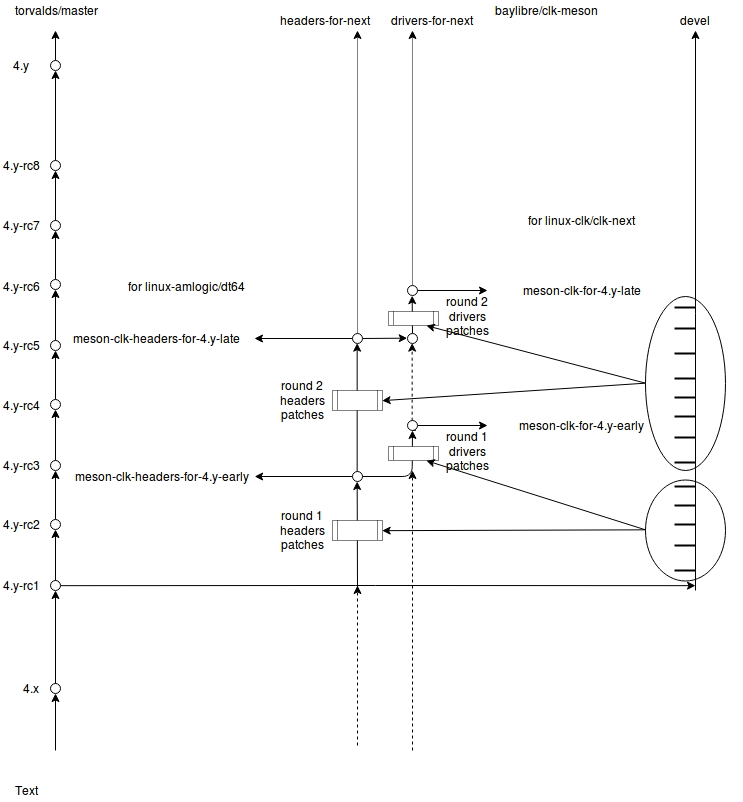

The diagram above was exported from draw.io. Its source (the exported page's mxGraphModel, read from the mxfile embedded in the PNG):
<mxGraphModel dx="1725" dy="879" grid="1" gridSize="10" guides="1" tooltips="1" connect="1" arrows="1" fold="1" page="1" pageScale="1" pageWidth="850" pageHeight="1100" background="#ffffff" math="0" shadow="0">
  <root>
    <mxCell id="0" />
    <mxCell id="1" parent="0" />
    <mxCell id="130617980c170a16-1" value="" style="endArrow=classic;html=1;" edge="1" parent="1" source="130617980c170a16-23">
      <mxGeometry width="50" height="50" relative="1" as="geometry">
        <mxPoint x="120" y="880" as="sourcePoint" />
        <mxPoint x="120" y="40" as="targetPoint" />
      </mxGeometry>
    </mxCell>
    <mxCell id="130617980c170a16-2" value="torvalds/master" style="text;html=1;strokeColor=none;fillColor=none;align=center;verticalAlign=middle;whiteSpace=wrap;dashed=1;dashPattern=1 1;" vertex="1" parent="1">
      <mxGeometry x="100" y="10" width="40" height="20" as="geometry" />
    </mxCell>
    <mxCell id="130617980c170a16-3" value="" style="ellipse;whiteSpace=wrap;html=1;" vertex="1" parent="1">
      <mxGeometry x="115" y="693" width="10" height="10" as="geometry" />
    </mxCell>
    <mxCell id="130617980c170a16-17" value="" style="endArrow=classic;html=1;" edge="1" parent="1" target="130617980c170a16-3">
      <mxGeometry width="50" height="50" relative="1" as="geometry">
        <mxPoint x="120" y="760" as="sourcePoint" />
        <mxPoint x="120" y="40" as="targetPoint" />
      </mxGeometry>
    </mxCell>
    <mxCell id="130617980c170a16-219" style="edgeStyle=none;html=1;exitX=1;exitY=0.5;" edge="1" parent="1" source="130617980c170a16-4">
      <mxGeometry relative="1" as="geometry">
        <mxPoint x="760" y="595.1666666666667" as="targetPoint" />
        <Array as="points">
          <mxPoint x="430" y="595" />
        </Array>
      </mxGeometry>
    </mxCell>
    <mxCell id="130617980c170a16-4" value="" style="ellipse;whiteSpace=wrap;html=1;" vertex="1" parent="1">
      <mxGeometry x="115" y="590" width="10" height="10" as="geometry" />
    </mxCell>
    <mxCell id="130617980c170a16-18" value="" style="endArrow=classic;html=1;" edge="1" parent="1" source="130617980c170a16-3" target="130617980c170a16-4">
      <mxGeometry width="50" height="50" relative="1" as="geometry">
        <mxPoint x="120" y="715" as="sourcePoint" />
        <mxPoint x="120" y="40" as="targetPoint" />
      </mxGeometry>
    </mxCell>
    <mxCell id="130617980c170a16-21" value="" style="ellipse;whiteSpace=wrap;html=1;" vertex="1" parent="1">
      <mxGeometry x="115" y="230" width="10" height="10" as="geometry" />
    </mxCell>
    <mxCell id="130617980c170a16-22" value="" style="endArrow=classic;html=1;" edge="1" parent="1" source="130617980c170a16-27" target="130617980c170a16-21">
      <mxGeometry width="50" height="50" relative="1" as="geometry">
        <mxPoint x="120" y="590" as="sourcePoint" />
        <mxPoint x="120" y="40" as="targetPoint" />
      </mxGeometry>
    </mxCell>
    <mxCell id="130617980c170a16-23" value="" style="ellipse;whiteSpace=wrap;html=1;" vertex="1" parent="1">
      <mxGeometry x="115" y="70" width="10" height="10" as="geometry" />
    </mxCell>
    <mxCell id="130617980c170a16-24" value="" style="endArrow=classic;html=1;" edge="1" parent="1" source="130617980c170a16-25" target="130617980c170a16-23">
      <mxGeometry width="50" height="50" relative="1" as="geometry">
        <mxPoint x="120" y="230" as="sourcePoint" />
        <mxPoint x="120" y="40" as="targetPoint" />
      </mxGeometry>
    </mxCell>
    <mxCell id="130617980c170a16-25" value="" style="ellipse;whiteSpace=wrap;html=1;" vertex="1" parent="1">
      <mxGeometry x="115" y="170" width="10" height="10" as="geometry" />
    </mxCell>
    <mxCell id="130617980c170a16-26" value="" style="endArrow=classic;html=1;" edge="1" parent="1" source="130617980c170a16-21" target="130617980c170a16-25">
      <mxGeometry width="50" height="50" relative="1" as="geometry">
        <mxPoint x="120" y="230" as="sourcePoint" />
        <mxPoint x="120" y="120" as="targetPoint" />
      </mxGeometry>
    </mxCell>
    <mxCell id="130617980c170a16-27" value="" style="ellipse;whiteSpace=wrap;html=1;" vertex="1" parent="1">
      <mxGeometry x="115" y="289" width="10" height="10" as="geometry" />
    </mxCell>
    <mxCell id="130617980c170a16-28" value="" style="endArrow=classic;html=1;" edge="1" parent="1" source="130617980c170a16-5" target="130617980c170a16-27">
      <mxGeometry width="50" height="50" relative="1" as="geometry">
        <mxPoint x="120" y="590" as="sourcePoint" />
        <mxPoint x="120" y="240" as="targetPoint" />
      </mxGeometry>
    </mxCell>
    <mxCell id="130617980c170a16-5" value="" style="ellipse;whiteSpace=wrap;html=1;" vertex="1" parent="1">
      <mxGeometry x="115" y="350" width="10" height="10" as="geometry" />
    </mxCell>
    <mxCell id="130617980c170a16-29" value="" style="endArrow=classic;html=1;" edge="1" parent="1" source="130617980c170a16-6" target="130617980c170a16-5">
      <mxGeometry width="50" height="50" relative="1" as="geometry">
        <mxPoint x="120" y="590" as="sourcePoint" />
        <mxPoint x="120" y="304" as="targetPoint" />
      </mxGeometry>
    </mxCell>
    <mxCell id="130617980c170a16-6" value="" style="ellipse;whiteSpace=wrap;html=1;" vertex="1" parent="1">
      <mxGeometry x="115" y="409" width="10" height="10" as="geometry" />
    </mxCell>
    <mxCell id="130617980c170a16-31" value="" style="endArrow=classic;html=1;" edge="1" parent="1" source="130617980c170a16-7" target="130617980c170a16-6">
      <mxGeometry width="50" height="50" relative="1" as="geometry">
        <mxPoint x="120" y="590" as="sourcePoint" />
        <mxPoint x="120" y="360" as="targetPoint" />
      </mxGeometry>
    </mxCell>
    <mxCell id="130617980c170a16-7" value="" style="ellipse;whiteSpace=wrap;html=1;" vertex="1" parent="1">
      <mxGeometry x="115" y="470" width="10" height="10" as="geometry" />
    </mxCell>
    <mxCell id="130617980c170a16-32" value="" style="endArrow=classic;html=1;" edge="1" parent="1" source="130617980c170a16-8" target="130617980c170a16-7">
      <mxGeometry width="50" height="50" relative="1" as="geometry">
        <mxPoint x="120" y="590" as="sourcePoint" />
        <mxPoint x="120" y="425" as="targetPoint" />
      </mxGeometry>
    </mxCell>
    <mxCell id="130617980c170a16-8" value="" style="ellipse;whiteSpace=wrap;html=1;" vertex="1" parent="1">
      <mxGeometry x="115" y="529" width="10" height="10" as="geometry" />
    </mxCell>
    <mxCell id="130617980c170a16-33" value="" style="endArrow=classic;html=1;" edge="1" parent="1" source="130617980c170a16-4" target="130617980c170a16-8">
      <mxGeometry width="50" height="50" relative="1" as="geometry">
        <mxPoint x="120" y="590" as="sourcePoint" />
        <mxPoint x="120" y="480" as="targetPoint" />
      </mxGeometry>
    </mxCell>
    <mxCell id="130617980c170a16-34" value="4.x" style="text;html=1;strokeColor=none;fillColor=none;align=center;verticalAlign=middle;whiteSpace=wrap;dashed=1;dashPattern=1 1;" vertex="1" parent="1">
      <mxGeometry x="75" y="688" width="40" height="20" as="geometry" />
    </mxCell>
    <mxCell id="130617980c170a16-36" value="4.y-rc1" style="text;html=1;strokeColor=none;fillColor=none;align=center;verticalAlign=middle;whiteSpace=wrap;dashed=1;dashPattern=1 1;" vertex="1" parent="1">
      <mxGeometry x="65" y="585" width="40" height="20" as="geometry" />
    </mxCell>
    <mxCell id="130617980c170a16-37" value="4.y-rc2" style="text;html=1;strokeColor=none;fillColor=none;align=center;verticalAlign=middle;whiteSpace=wrap;dashed=1;dashPattern=1 1;" vertex="1" parent="1">
      <mxGeometry x="65" y="524" width="40" height="20" as="geometry" />
    </mxCell>
    <mxCell id="130617980c170a16-38" value="4.y-rc3" style="text;html=1;strokeColor=none;fillColor=none;align=center;verticalAlign=middle;whiteSpace=wrap;dashed=1;dashPattern=1 1;" vertex="1" parent="1">
      <mxGeometry x="65" y="465" width="40" height="20" as="geometry" />
    </mxCell>
    <mxCell id="130617980c170a16-39" value="4.y-rc4" style="text;html=1;strokeColor=none;fillColor=none;align=center;verticalAlign=middle;whiteSpace=wrap;dashed=1;dashPattern=1 1;" vertex="1" parent="1">
      <mxGeometry x="65" y="405" width="40" height="20" as="geometry" />
    </mxCell>
    <mxCell id="130617980c170a16-40" value="4.y-rc5" style="text;html=1;strokeColor=none;fillColor=none;align=center;verticalAlign=middle;whiteSpace=wrap;dashed=1;dashPattern=1 1;" vertex="1" parent="1">
      <mxGeometry x="65" y="345" width="40" height="20" as="geometry" />
    </mxCell>
    <mxCell id="130617980c170a16-41" value="4.y-rc6" style="text;html=1;strokeColor=none;fillColor=none;align=center;verticalAlign=middle;whiteSpace=wrap;dashed=1;dashPattern=1 1;" vertex="1" parent="1">
      <mxGeometry x="65" y="286" width="40" height="20" as="geometry" />
    </mxCell>
    <mxCell id="130617980c170a16-42" value="4.y-rc7" style="text;html=1;strokeColor=none;fillColor=none;align=center;verticalAlign=middle;whiteSpace=wrap;dashed=1;dashPattern=1 1;" vertex="1" parent="1">
      <mxGeometry x="65" y="225" width="40" height="20" as="geometry" />
    </mxCell>
    <mxCell id="130617980c170a16-43" value="4.y" style="text;html=1;strokeColor=none;fillColor=none;align=center;verticalAlign=middle;whiteSpace=wrap;dashed=1;dashPattern=1 1;" vertex="1" parent="1">
      <mxGeometry x="65" y="65" width="40" height="20" as="geometry" />
    </mxCell>
    <mxCell id="130617980c170a16-44" value="4.y-rc8" style="text;html=1;strokeColor=none;fillColor=none;align=center;verticalAlign=middle;whiteSpace=wrap;dashed=1;dashPattern=1 1;" vertex="1" parent="1">
      <mxGeometry x="65" y="165" width="40" height="20" as="geometry" />
    </mxCell>
    <mxCell id="130617980c170a16-78" value="baylibre/clk-meson" style="text;html=1;strokeColor=none;fillColor=none;align=center;verticalAlign=middle;whiteSpace=wrap;dashed=1;dashPattern=1 1;" vertex="1" parent="1">
      <mxGeometry x="590" y="10" width="40" height="20" as="geometry" />
    </mxCell>
    <mxCell id="130617980c170a16-93" value="" style="ellipse;whiteSpace=wrap;html=1;" vertex="1" parent="1">
      <mxGeometry x="417" y="481" width="10" height="10" as="geometry" />
    </mxCell>
    <mxCell id="130617980c170a16-175" value="" style="endArrow=classic;html=1;exitX=0;exitY=0.5;entryX=1;entryY=0.5;" edge="1" parent="1" source="130617980c170a16-93" target="130617980c170a16-177">
      <mxGeometry width="50" height="50" relative="1" as="geometry">
        <mxPoint x="252" y="425" as="sourcePoint" />
        <mxPoint x="322" y="414" as="targetPoint" />
      </mxGeometry>
    </mxCell>
    <mxCell id="130617980c170a16-176" value="Text" style="text;html=1;strokeColor=none;fillColor=none;align=center;verticalAlign=middle;whiteSpace=wrap;dashed=1;dashPattern=1 1;" vertex="1" parent="1">
      <mxGeometry x="70" y="790" width="40" height="20" as="geometry" />
    </mxCell>
    <mxCell id="130617980c170a16-177" value="meson-clk-headers-for-4.y-early" style="text;html=1;strokeColor=none;fillColor=none;align=center;verticalAlign=middle;whiteSpace=wrap;dashed=1;dashPattern=1 1;" vertex="1" parent="1">
      <mxGeometry x="132" y="476" width="187" height="20" as="geometry" />
    </mxCell>
    <mxCell id="130617980c170a16-182" style="edgeStyle=none;html=1;" edge="1" parent="1" source="130617980c170a16-178" target="130617980c170a16-179">
      <mxGeometry relative="1" as="geometry" />
    </mxCell>
    <mxCell id="130617980c170a16-193" style="edgeStyle=none;html=1;entryX=0;entryY=0.5;" edge="1" parent="1" source="130617980c170a16-178" target="130617980c170a16-191">
      <mxGeometry relative="1" as="geometry" />
    </mxCell>
    <mxCell id="130617980c170a16-198" style="edgeStyle=none;html=1;dashed=1;dashPattern=1 1;" edge="1" parent="1" source="130617980c170a16-178">
      <mxGeometry relative="1" as="geometry">
        <mxPoint x="422" y="40" as="targetPoint" />
      </mxGeometry>
    </mxCell>
    <mxCell id="130617980c170a16-178" value="" style="ellipse;whiteSpace=wrap;html=1;" vertex="1" parent="1">
      <mxGeometry x="417" y="343" width="10" height="10" as="geometry" />
    </mxCell>
    <mxCell id="130617980c170a16-179" value="meson-clk-headers-for-4.y-late" style="text;html=1;strokeColor=none;fillColor=none;align=center;verticalAlign=middle;whiteSpace=wrap;dashed=1;dashPattern=1 1;" vertex="1" parent="1">
      <mxGeometry x="122" y="338" width="197" height="20" as="geometry" />
    </mxCell>
    <mxCell id="130617980c170a16-185" value="" style="edgeStyle=segmentEdgeStyle;endArrow=classic;html=1;" edge="1" parent="1" source="130617980c170a16-186">
      <mxGeometry width="50" height="50" relative="1" as="geometry">
        <mxPoint x="427" y="486" as="sourcePoint" />
        <mxPoint x="477" y="440" as="targetPoint" />
      </mxGeometry>
    </mxCell>
    <mxCell id="130617980c170a16-189" style="edgeStyle=none;html=1;" edge="1" parent="1" source="130617980c170a16-186" target="130617980c170a16-188">
      <mxGeometry relative="1" as="geometry" />
    </mxCell>
    <mxCell id="130617980c170a16-192" style="edgeStyle=none;html=1;exitX=0.5;exitY=0;entryX=0.5;entryY=1;dashed=1;" edge="1" parent="1" source="130617980c170a16-186" target="130617980c170a16-191">
      <mxGeometry relative="1" as="geometry" />
    </mxCell>
    <mxCell id="130617980c170a16-186" value="" style="ellipse;whiteSpace=wrap;html=1;" vertex="1" parent="1">
      <mxGeometry x="472" y="430" width="10" height="10" as="geometry" />
    </mxCell>
    <mxCell id="130617980c170a16-187" value="" style="edgeStyle=segmentEdgeStyle;endArrow=classic;html=1;" edge="1" parent="1" target="130617980c170a16-186">
      <mxGeometry width="50" height="50" relative="1" as="geometry">
        <mxPoint x="427" y="486" as="sourcePoint" />
        <mxPoint x="477" y="440.16666666666674" as="targetPoint" />
      </mxGeometry>
    </mxCell>
    <mxCell id="130617980c170a16-188" value="meson-clk-for-4.y-early" style="text;html=1;strokeColor=none;fillColor=none;align=center;verticalAlign=middle;whiteSpace=wrap;dashed=1;dashPattern=1 1;" vertex="1" parent="1">
      <mxGeometry x="552" y="425" width="187" height="20" as="geometry" />
    </mxCell>
    <mxCell id="130617980c170a16-195" style="edgeStyle=none;html=1;entryX=0.5;entryY=1;" edge="1" parent="1" source="130617980c170a16-191" target="130617980c170a16-194">
      <mxGeometry relative="1" as="geometry" />
    </mxCell>
    <mxCell id="130617980c170a16-191" value="" style="ellipse;whiteSpace=wrap;html=1;" vertex="1" parent="1">
      <mxGeometry x="472" y="343" width="10" height="10" as="geometry" />
    </mxCell>
    <mxCell id="130617980c170a16-197" style="edgeStyle=none;html=1;" edge="1" parent="1" source="130617980c170a16-194" target="130617980c170a16-196">
      <mxGeometry relative="1" as="geometry" />
    </mxCell>
    <mxCell id="130617980c170a16-199" style="edgeStyle=none;html=1;dashed=1;dashPattern=1 1;" edge="1" parent="1" source="130617980c170a16-194">
      <mxGeometry relative="1" as="geometry">
        <mxPoint x="477" y="40" as="targetPoint" />
      </mxGeometry>
    </mxCell>
    <mxCell id="130617980c170a16-194" value="" style="ellipse;whiteSpace=wrap;html=1;" vertex="1" parent="1">
      <mxGeometry x="472" y="295" width="10" height="10" as="geometry" />
    </mxCell>
    <mxCell id="130617980c170a16-196" value="meson-clk-for-4.y-late" style="text;html=1;strokeColor=none;fillColor=none;align=center;verticalAlign=middle;whiteSpace=wrap;dashed=1;dashPattern=1 1;" vertex="1" parent="1">
      <mxGeometry x="552" y="290" width="187" height="20" as="geometry" />
    </mxCell>
    <mxCell id="130617980c170a16-200" value="" style="endArrow=classic;html=1;dashed=1;" edge="1" parent="1">
      <mxGeometry width="50" height="50" relative="1" as="geometry">
        <mxPoint x="422" y="755" as="sourcePoint" />
        <mxPoint x="422" y="595" as="targetPoint" />
      </mxGeometry>
    </mxCell>
    <mxCell id="130617980c170a16-201" value="" style="endArrow=classic;html=1;dashed=1;" edge="1" parent="1">
      <mxGeometry width="50" height="50" relative="1" as="geometry">
        <mxPoint x="477" y="760" as="sourcePoint" />
        <mxPoint x="477" y="480" as="targetPoint" />
      </mxGeometry>
    </mxCell>
    <mxCell id="130617980c170a16-206" style="edgeStyle=none;html=1;exitX=0.5;exitY=0;entryX=0.5;entryY=1;" edge="1" parent="1" source="130617980c170a16-93" target="130617980c170a16-178">
      <mxGeometry relative="1" as="geometry">
        <mxPoint x="422" y="481" as="sourcePoint" />
        <mxPoint x="422" y="440.16666666666674" as="targetPoint" />
      </mxGeometry>
    </mxCell>
    <mxCell id="130617980c170a16-207" value="" style="shape=process;whiteSpace=wrap;html=1;dashed=1;dashPattern=1 1;" vertex="1" parent="1">
      <mxGeometry x="453" y="456" width="50" height="14" as="geometry" />
    </mxCell>
    <mxCell id="130617980c170a16-209" value="" style="shape=process;whiteSpace=wrap;html=1;dashed=1;dashPattern=1 1;" vertex="1" parent="1">
      <mxGeometry x="453" y="321" width="50" height="14" as="geometry" />
    </mxCell>
    <mxCell id="130617980c170a16-210" value="" style="shape=process;whiteSpace=wrap;html=1;dashed=1;dashPattern=1 1;" vertex="1" parent="1">
      <mxGeometry x="397" y="400" width="50" height="20" as="geometry" />
    </mxCell>
    <mxCell id="130617980c170a16-211" value="round 1 headers patches" style="text;html=1;strokeColor=none;fillColor=none;align=center;verticalAlign=middle;whiteSpace=wrap;dashed=1;dashPattern=1 1;" vertex="1" parent="1">
      <mxGeometry x="347" y="529" width="40" height="20" as="geometry" />
    </mxCell>
    <mxCell id="130617980c170a16-212" value="round 2 headers patches" style="text;html=1;strokeColor=none;fillColor=none;align=center;verticalAlign=middle;whiteSpace=wrap;dashed=1;dashPattern=1 1;" vertex="1" parent="1">
      <mxGeometry x="347" y="399" width="40" height="20" as="geometry" />
    </mxCell>
    <mxCell id="130617980c170a16-213" value="round 1 drivers patches" style="text;html=1;strokeColor=none;fillColor=none;align=center;verticalAlign=middle;whiteSpace=wrap;dashed=1;dashPattern=1 1;" vertex="1" parent="1">
      <mxGeometry x="512" y="450" width="40" height="20" as="geometry" />
    </mxCell>
    <mxCell id="130617980c170a16-214" value="round 2 drivers patches" style="text;html=1;strokeColor=none;fillColor=none;align=center;verticalAlign=middle;whiteSpace=wrap;dashed=1;dashPattern=1 1;" vertex="1" parent="1">
      <mxGeometry x="512" y="315" width="40" height="20" as="geometry" />
    </mxCell>
    <mxCell id="130617980c170a16-215" value="" style="endArrow=classic;html=1;" edge="1" parent="1">
      <mxGeometry width="50" height="50" relative="1" as="geometry">
        <mxPoint x="760" y="600" as="sourcePoint" />
        <mxPoint x="760" y="40" as="targetPoint" />
      </mxGeometry>
    </mxCell>
    <mxCell id="130617980c170a16-216" value="headers-for-next" style="text;html=1;strokeColor=none;fillColor=none;align=center;verticalAlign=middle;whiteSpace=wrap;dashed=1;dashPattern=1 1;" vertex="1" parent="1">
      <mxGeometry x="340" y="20" width="97" height="20" as="geometry" />
    </mxCell>
    <mxCell id="130617980c170a16-217" value="drivers-for-next" style="text;html=1;strokeColor=none;fillColor=none;align=center;verticalAlign=middle;whiteSpace=wrap;dashed=1;dashPattern=1 1;" vertex="1" parent="1">
      <mxGeometry x="447" y="20" width="97" height="20" as="geometry" />
    </mxCell>
    <mxCell id="130617980c170a16-218" value="devel" style="text;html=1;strokeColor=none;fillColor=none;align=center;verticalAlign=middle;whiteSpace=wrap;dashed=1;dashPattern=1 1;" vertex="1" parent="1">
      <mxGeometry x="710" y="20" width="97" height="20" as="geometry" />
    </mxCell>
    <mxCell id="130617980c170a16-222" value="" style="line;strokeWidth=2;html=1;" vertex="1" parent="1">
      <mxGeometry x="739" y="575" width="21" height="10" as="geometry" />
    </mxCell>
    <mxCell id="130617980c170a16-225" value="" style="line;strokeWidth=2;html=1;" vertex="1" parent="1">
      <mxGeometry x="739" y="550" width="21" height="10" as="geometry" />
    </mxCell>
    <mxCell id="130617980c170a16-226" value="" style="line;strokeWidth=2;html=1;" vertex="1" parent="1">
      <mxGeometry x="739" y="529" width="21" height="10" as="geometry" />
    </mxCell>
    <mxCell id="130617980c170a16-227" value="" style="line;strokeWidth=2;html=1;" vertex="1" parent="1">
      <mxGeometry x="739" y="510" width="21" height="10" as="geometry" />
    </mxCell>
    <mxCell id="130617980c170a16-228" value="" style="line;strokeWidth=2;html=1;" vertex="1" parent="1">
      <mxGeometry x="739" y="491" width="21" height="10" as="geometry" />
    </mxCell>
    <mxCell id="130617980c170a16-229" value="" style="line;strokeWidth=2;html=1;" vertex="1" parent="1">
      <mxGeometry x="739" y="467" width="21" height="10" as="geometry" />
    </mxCell>
    <mxCell id="130617980c170a16-230" value="" style="line;strokeWidth=2;html=1;" vertex="1" parent="1">
      <mxGeometry x="739" y="442" width="21" height="10" as="geometry" />
    </mxCell>
    <mxCell id="130617980c170a16-231" value="" style="line;strokeWidth=2;html=1;" vertex="1" parent="1">
      <mxGeometry x="739" y="421" width="21" height="10" as="geometry" />
    </mxCell>
    <mxCell id="130617980c170a16-232" value="" style="line;strokeWidth=2;html=1;" vertex="1" parent="1">
      <mxGeometry x="739" y="402" width="21" height="10" as="geometry" />
    </mxCell>
    <mxCell id="130617980c170a16-233" value="" style="line;strokeWidth=2;html=1;" vertex="1" parent="1">
      <mxGeometry x="739" y="383" width="21" height="10" as="geometry" />
    </mxCell>
    <mxCell id="130617980c170a16-234" value="" style="line;strokeWidth=2;html=1;" vertex="1" parent="1">
      <mxGeometry x="739" y="358" width="21" height="10" as="geometry" />
    </mxCell>
    <mxCell id="130617980c170a16-235" value="" style="line;strokeWidth=2;html=1;" vertex="1" parent="1">
      <mxGeometry x="739" y="333" width="21" height="10" as="geometry" />
    </mxCell>
    <mxCell id="130617980c170a16-236" value="" style="line;strokeWidth=2;html=1;" vertex="1" parent="1">
      <mxGeometry x="739" y="312" width="21" height="10" as="geometry" />
    </mxCell>
    <mxCell id="130617980c170a16-241" style="edgeStyle=none;html=1;exitX=0;exitY=0.5;entryX=0.75;entryY=1;" edge="1" parent="1" source="130617980c170a16-239" target="130617980c170a16-207">
      <mxGeometry relative="1" as="geometry" />
    </mxCell>
    <mxCell id="130617980c170a16-242" style="edgeStyle=none;html=1;exitX=0;exitY=0.5;entryX=1;entryY=0.5;" edge="1" parent="1" source="130617980c170a16-239" target="130617980c170a16-204">
      <mxGeometry relative="1" as="geometry" />
    </mxCell>
    <mxCell id="130617980c170a16-239" value="" style="ellipse;whiteSpace=wrap;html=1;fillColor=none;" vertex="1" parent="1">
      <mxGeometry x="710" y="489" width="80" height="101" as="geometry" />
    </mxCell>
    <mxCell id="130617980c170a16-244" style="edgeStyle=none;html=1;exitX=0;exitY=0.5;entryX=1;entryY=0.5;" edge="1" parent="1" source="130617980c170a16-243" target="130617980c170a16-210">
      <mxGeometry relative="1" as="geometry" />
    </mxCell>
    <mxCell id="130617980c170a16-245" style="edgeStyle=none;html=1;exitX=0;exitY=0.5;entryX=0.75;entryY=1;" edge="1" parent="1" source="130617980c170a16-243" target="130617980c170a16-209">
      <mxGeometry relative="1" as="geometry" />
    </mxCell>
    <mxCell id="130617980c170a16-243" value="" style="ellipse;whiteSpace=wrap;html=1;fillColor=none;" vertex="1" parent="1">
      <mxGeometry x="710" y="306" width="80" height="174" as="geometry" />
    </mxCell>
    <mxCell id="130617980c170a16-246" value="" style="endArrow=classic;html=1;entryX=0.5;entryY=1;" edge="1" parent="1" target="130617980c170a16-93">
      <mxGeometry width="50" height="50" relative="1" as="geometry">
        <mxPoint x="422" y="600" as="sourcePoint" />
        <mxPoint x="440" y="590" as="targetPoint" />
      </mxGeometry>
    </mxCell>
    <mxCell id="130617980c170a16-204" value="" style="shape=process;whiteSpace=wrap;html=1;dashed=1;dashPattern=1 1;" vertex="1" parent="1">
      <mxGeometry x="397" y="530" width="50" height="20" as="geometry" />
    </mxCell>
    <mxCell id="130617980c170a16-247" value="for linux-amlogic/dt64" style="text;html=1;strokeColor=none;fillColor=none;align=center;verticalAlign=middle;whiteSpace=wrap;" vertex="1" parent="1">
      <mxGeometry x="190" y="286" width="120" height="20" as="geometry" />
    </mxCell>
    <mxCell id="130617980c170a16-248" value="for linux-clk/clk-next" style="text;html=1;strokeColor=none;fillColor=none;align=center;verticalAlign=middle;whiteSpace=wrap;" vertex="1" parent="1">
      <mxGeometry x="585" y="220" width="120" height="20" as="geometry" />
    </mxCell>
  </root>
</mxGraphModel>